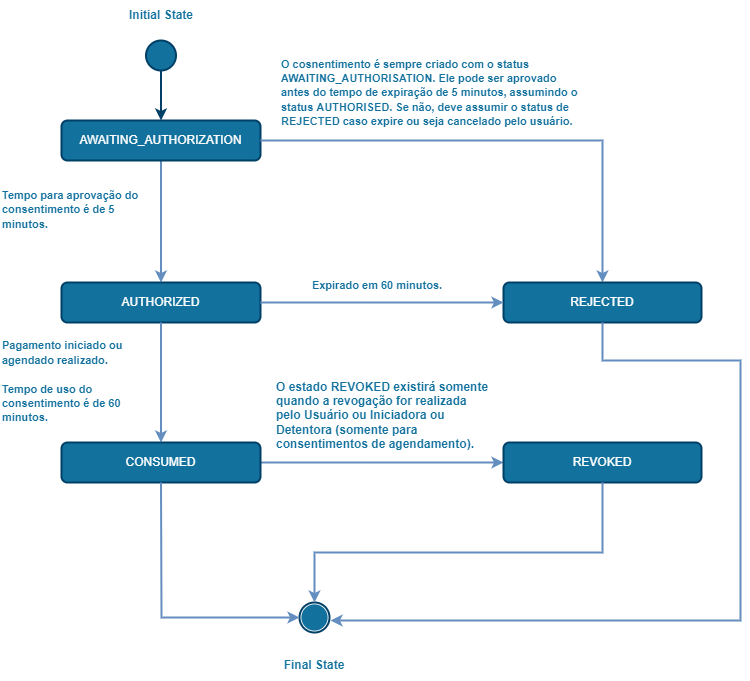

The diagram above was exported from draw.io. Its source (the exported page's mxGraphModel, read from the mxfile embedded in the PNG):
<mxGraphModel dx="1662" dy="794" grid="0" gridSize="10" guides="1" tooltips="1" connect="1" arrows="1" fold="1" page="1" pageScale="1" pageWidth="827" pageHeight="1169" math="0" shadow="0">
  <root>
    <mxCell id="0" />
    <mxCell id="1" parent="0" />
    <mxCell id="4CtO2fFRSHI9Y6XBT4mO-1" value="" style="endArrow=classic;html=1;rounded=0;strokeColor=#648EBF;strokeWidth=2;exitX=0.5;exitY=1;exitDx=0;exitDy=0;entryX=0.5;entryY=0;entryDx=0;entryDy=0;" parent="1" source="4CtO2fFRSHI9Y6XBT4mO-3" target="4CtO2fFRSHI9Y6XBT4mO-6" edge="1">
      <mxGeometry width="50" height="50" relative="1" as="geometry">
        <mxPoint x="226" y="220" as="sourcePoint" />
        <mxPoint x="226" y="310" as="targetPoint" />
      </mxGeometry>
    </mxCell>
    <mxCell id="4CtO2fFRSHI9Y6XBT4mO-2" value="" style="ellipse;whiteSpace=wrap;html=1;aspect=fixed;fillColor=#13719E;strokeWidth=2;strokeColor=#003F66;" parent="1" vertex="1">
      <mxGeometry x="205.5" y="80" width="30" height="30" as="geometry" />
    </mxCell>
    <mxCell id="4CtO2fFRSHI9Y6XBT4mO-3" value="&lt;font color=&quot;#ffffff&quot;&gt;AWAITING_AUTHORIZATION&lt;br&gt;&lt;/font&gt;" style="rounded=1;whiteSpace=wrap;html=1;strokeColor=#003F66;fillColor=#13719E;strokeWidth=2;" parent="1" vertex="1">
      <mxGeometry x="121" y="160" width="199" height="40" as="geometry" />
    </mxCell>
    <mxCell id="4CtO2fFRSHI9Y6XBT4mO-4" value="" style="endArrow=classic;html=1;rounded=0;strokeColor=#003F66;strokeWidth=2;entryX=0.5;entryY=0;entryDx=0;entryDy=0;exitX=0.5;exitY=1;exitDx=0;exitDy=0;" parent="1" source="4CtO2fFRSHI9Y6XBT4mO-2" target="4CtO2fFRSHI9Y6XBT4mO-3" edge="1">
      <mxGeometry width="50" height="50" relative="1" as="geometry">
        <mxPoint x="216" y="110" as="sourcePoint" />
        <mxPoint x="215.66" y="155" as="targetPoint" />
      </mxGeometry>
    </mxCell>
    <mxCell id="4CtO2fFRSHI9Y6XBT4mO-6" value="&lt;font color=&quot;#ffffff&quot;&gt;AUTHORIZED&lt;br&gt;&lt;/font&gt;" style="rounded=1;whiteSpace=wrap;html=1;strokeColor=#003F66;fillColor=#13719E;strokeWidth=2;" parent="1" vertex="1">
      <mxGeometry x="121" y="322" width="199" height="40" as="geometry" />
    </mxCell>
    <mxCell id="4CtO2fFRSHI9Y6XBT4mO-7" value="" style="endArrow=classic;html=1;rounded=0;strokeColor=#648EBF;strokeWidth=2;exitX=1;exitY=0.5;exitDx=0;exitDy=0;" parent="1" source="4CtO2fFRSHI9Y6XBT4mO-3" target="4CtO2fFRSHI9Y6XBT4mO-10" edge="1">
      <mxGeometry width="50" height="50" relative="1" as="geometry">
        <mxPoint x="466" y="190" as="sourcePoint" />
        <mxPoint x="590" y="320" as="targetPoint" />
        <Array as="points">
          <mxPoint x="400" y="180" />
          <mxPoint x="662" y="180" />
        </Array>
      </mxGeometry>
    </mxCell>
    <mxCell id="4CtO2fFRSHI9Y6XBT4mO-10" value="&lt;font color=&quot;#ffffff&quot;&gt;REJECTED&lt;br&gt;&lt;/font&gt;" style="rounded=1;whiteSpace=wrap;html=1;strokeColor=#003F66;fillColor=#13719E;strokeWidth=2;" parent="1" vertex="1">
      <mxGeometry x="563" y="322" width="198" height="40" as="geometry" />
    </mxCell>
    <mxCell id="4CtO2fFRSHI9Y6XBT4mO-11" value="" style="endArrow=classic;html=1;rounded=0;strokeColor=#648EBF;strokeWidth=2;exitX=0.5;exitY=1;exitDx=0;exitDy=0;" parent="1" source="4CtO2fFRSHI9Y6XBT4mO-6" target="4CtO2fFRSHI9Y6XBT4mO-13" edge="1">
      <mxGeometry width="50" height="50" relative="1" as="geometry">
        <mxPoint x="346" y="392" as="sourcePoint" />
        <mxPoint x="346" y="482" as="targetPoint" />
      </mxGeometry>
    </mxCell>
    <mxCell id="4CtO2fFRSHI9Y6XBT4mO-12" value="" style="endArrow=classic;html=1;rounded=0;strokeColor=#648EBF;strokeWidth=2;exitX=1;exitY=0.5;exitDx=0;exitDy=0;entryX=0;entryY=0.5;entryDx=0;entryDy=0;" parent="1" source="4CtO2fFRSHI9Y6XBT4mO-13" target="4CtO2fFRSHI9Y6XBT4mO-14" edge="1">
      <mxGeometry width="50" height="50" relative="1" as="geometry">
        <mxPoint x="406" y="462" as="sourcePoint" />
        <mxPoint x="406" y="552" as="targetPoint" />
      </mxGeometry>
    </mxCell>
    <mxCell id="4CtO2fFRSHI9Y6XBT4mO-13" value="&lt;font color=&quot;#ffffff&quot;&gt;CONSUMED&lt;br&gt;&lt;/font&gt;" style="rounded=1;whiteSpace=wrap;html=1;strokeColor=#003F66;fillColor=#13719E;strokeWidth=2;" parent="1" vertex="1">
      <mxGeometry x="121" y="482" width="199" height="40" as="geometry" />
    </mxCell>
    <mxCell id="4CtO2fFRSHI9Y6XBT4mO-14" value="&lt;font color=&quot;#ffffff&quot;&gt;REVOKED&lt;br&gt;&lt;/font&gt;" style="rounded=1;whiteSpace=wrap;html=1;strokeColor=#003F66;fillColor=#13719E;strokeWidth=2;" parent="1" vertex="1">
      <mxGeometry x="563" y="482" width="198" height="40" as="geometry" />
    </mxCell>
    <mxCell id="4CtO2fFRSHI9Y6XBT4mO-18" value="" style="group" parent="1" vertex="1" connectable="0">
      <mxGeometry x="359" y="642" width="30" height="30" as="geometry" />
    </mxCell>
    <mxCell id="4CtO2fFRSHI9Y6XBT4mO-16" value="" style="ellipse;whiteSpace=wrap;html=1;aspect=fixed;fontColor=#fff;strokeColor=#003F66;strokeWidth=2;fillColor=#FFF;" parent="4CtO2fFRSHI9Y6XBT4mO-18" vertex="1">
      <mxGeometry width="30" height="30" as="geometry" />
    </mxCell>
    <mxCell id="4CtO2fFRSHI9Y6XBT4mO-17" value="" style="ellipse;whiteSpace=wrap;html=1;aspect=fixed;fontColor=#fff;strokeColor=none;strokeWidth=2;fillColor=#13719E;" parent="4CtO2fFRSHI9Y6XBT4mO-18" vertex="1">
      <mxGeometry x="1.875" y="1.875" width="26.25" height="26.25" as="geometry" />
    </mxCell>
    <mxCell id="4CtO2fFRSHI9Y6XBT4mO-19" value="" style="endArrow=classic;html=1;rounded=0;strokeColor=#648EBF;strokeWidth=2;entryX=0;entryY=0.5;entryDx=0;entryDy=0;" parent="1" source="4CtO2fFRSHI9Y6XBT4mO-13" target="4CtO2fFRSHI9Y6XBT4mO-16" edge="1">
      <mxGeometry width="50" height="50" relative="1" as="geometry">
        <mxPoint x="220" y="572" as="sourcePoint" />
        <mxPoint x="350" y="652" as="targetPoint" />
        <Array as="points">
          <mxPoint x="221" y="657" />
        </Array>
      </mxGeometry>
    </mxCell>
    <mxCell id="4CtO2fFRSHI9Y6XBT4mO-22" value="" style="endArrow=classic;html=1;rounded=0;strokeColor=#648EBF;strokeWidth=2;exitX=0.5;exitY=1;exitDx=0;exitDy=0;entryX=0.5;entryY=0;entryDx=0;entryDy=0;" parent="1" source="4CtO2fFRSHI9Y6XBT4mO-14" target="4CtO2fFRSHI9Y6XBT4mO-16" edge="1">
      <mxGeometry width="50" height="50" relative="1" as="geometry">
        <mxPoint x="580.5" y="562" as="sourcePoint" />
        <mxPoint x="580.5" y="652" as="targetPoint" />
        <Array as="points">
          <mxPoint x="662" y="592" />
          <mxPoint x="374" y="592" />
        </Array>
      </mxGeometry>
    </mxCell>
    <mxCell id="4CtO2fFRSHI9Y6XBT4mO-23" value="&lt;b&gt;&lt;font color=&quot;#13719e&quot; style=&quot;font-size: 12px&quot;&gt;Initial State&lt;/font&gt;&lt;/b&gt;" style="text;html=1;strokeColor=none;fillColor=none;align=center;verticalAlign=middle;whiteSpace=wrap;rounded=0;fontColor=#fff;" parent="1" vertex="1">
      <mxGeometry x="180.5" y="40" width="80" height="30" as="geometry" />
    </mxCell>
    <mxCell id="4CtO2fFRSHI9Y6XBT4mO-24" value="&lt;div style=&quot;text-align: left&quot;&gt;&lt;b style=&quot;color: rgb(19 , 113 , 158)&quot;&gt;&lt;font style=&quot;font-size: 11px&quot;&gt;O cosnentimento é sempre criado com o status AWAITING_AUTHORISATION. Ele pode ser aprovado antes do tempo de expiração de 5 minutos, assumindo o status AUTHORISED. Se não, deve assumir o status de REJECTED caso expire ou seja cancelado pelo usuário.&lt;/font&gt;&lt;/b&gt;&lt;/div&gt;" style="text;html=1;strokeColor=none;fillColor=none;align=center;verticalAlign=middle;whiteSpace=wrap;rounded=0;fontColor=#fff;" parent="1" vertex="1">
      <mxGeometry x="340" y="87" width="300" height="90" as="geometry" />
    </mxCell>
    <mxCell id="4CtO2fFRSHI9Y6XBT4mO-25" value="&lt;div&gt;&lt;b style=&quot;color: rgb(19 , 113 , 158)&quot;&gt;&lt;font style=&quot;font-size: 11px&quot;&gt;Tempo para aprovação do consentimento é de 5 minutos.&lt;/font&gt;&lt;/b&gt;&lt;/div&gt;" style="text;html=1;strokeColor=none;fillColor=none;align=left;verticalAlign=middle;whiteSpace=wrap;rounded=0;fontColor=#fff;" parent="1" vertex="1">
      <mxGeometry x="60" y="209" width="150" height="80" as="geometry" />
    </mxCell>
    <mxCell id="4CtO2fFRSHI9Y6XBT4mO-26" value="&lt;div&gt;&lt;b style=&quot;color: rgb(19 , 113 , 158)&quot;&gt;&lt;font style=&quot;font-size: 11px&quot;&gt;Pagamento iniciado ou agendado realizado.&lt;/font&gt;&lt;/b&gt;&lt;/div&gt;&lt;div&gt;&lt;b style=&quot;color: rgb(19 , 113 , 158)&quot;&gt;&lt;font style=&quot;font-size: 11px&quot;&gt;&amp;nbsp;&lt;/font&gt;&lt;/b&gt;&lt;/div&gt;&lt;div&gt;&lt;b style=&quot;color: rgb(19 , 113 , 158)&quot;&gt;&lt;font style=&quot;font-size: 11px&quot;&gt;Tempo de uso do consentimento é de 60 minutos.&lt;/font&gt;&lt;/b&gt;&lt;/div&gt;" style="text;html=1;strokeColor=none;fillColor=none;align=left;verticalAlign=middle;whiteSpace=wrap;rounded=0;fontColor=#fff;" parent="1" vertex="1">
      <mxGeometry x="60" y="381" width="145.5" height="80" as="geometry" />
    </mxCell>
    <mxCell id="4CtO2fFRSHI9Y6XBT4mO-27" value="&lt;b&gt;&lt;font color=&quot;#13719e&quot; style=&quot;font-size: 12px&quot;&gt;Final State&lt;/font&gt;&lt;/b&gt;" style="text;html=1;strokeColor=none;fillColor=none;align=center;verticalAlign=middle;whiteSpace=wrap;rounded=0;fontColor=#fff;" parent="1" vertex="1">
      <mxGeometry x="334" y="690" width="80" height="30" as="geometry" />
    </mxCell>
    <mxCell id="4CtO2fFRSHI9Y6XBT4mO-30" value="" style="endArrow=classic;html=1;rounded=0;strokeColor=#648EBF;strokeWidth=2;exitX=1;exitY=0.5;exitDx=0;exitDy=0;entryX=0;entryY=0.5;entryDx=0;entryDy=0;" parent="1" source="4CtO2fFRSHI9Y6XBT4mO-6" target="4CtO2fFRSHI9Y6XBT4mO-10" edge="1">
      <mxGeometry width="50" height="50" relative="1" as="geometry">
        <mxPoint x="320" y="390" as="sourcePoint" />
        <mxPoint x="470" y="342" as="targetPoint" />
      </mxGeometry>
    </mxCell>
    <mxCell id="4CtO2fFRSHI9Y6XBT4mO-31" value="" style="endArrow=classic;html=1;rounded=0;strokeColor=#648EBF;strokeWidth=2;exitX=0.5;exitY=1;exitDx=0;exitDy=0;" parent="1" source="4CtO2fFRSHI9Y6XBT4mO-10" edge="1">
      <mxGeometry width="50" height="50" relative="1" as="geometry">
        <mxPoint x="581" y="360" as="sourcePoint" />
        <mxPoint x="390" y="660" as="targetPoint" />
        <Array as="points">
          <mxPoint x="662" y="400" />
          <mxPoint x="800" y="400" />
          <mxPoint x="800" y="660" />
        </Array>
      </mxGeometry>
    </mxCell>
    <mxCell id="4CtO2fFRSHI9Y6XBT4mO-32" value="&lt;div&gt;&lt;b style=&quot;color: rgb(19 , 113 , 158)&quot;&gt;&lt;font style=&quot;font-size: 11px&quot;&gt;Expirado em 60 minutos.&lt;/font&gt;&lt;/b&gt;&lt;/div&gt;" style="text;html=1;strokeColor=none;fillColor=none;align=center;verticalAlign=middle;whiteSpace=wrap;rounded=0;fontColor=#fff;" parent="1" vertex="1">
      <mxGeometry x="362" y="300" width="150" height="50" as="geometry" />
    </mxCell>
    <mxCell id="4CtO2fFRSHI9Y6XBT4mO-33" value="&lt;span id=&quot;docs-internal-guid-a3352dc5-7fff-6117-cbd4-99f1d27563a6&quot;&gt;&lt;span style=&quot;background-color: transparent ; vertical-align: baseline&quot;&gt;&lt;font style=&quot;font-size: 12px&quot; color=&quot;#13719e&quot;&gt;&lt;b&gt;O estado REVOKED existirá somente quando a revogação for realizada pelo Usuário ou Iniciadora ou Detentora (somente para consentimentos de agendamento).&lt;/b&gt;&lt;/font&gt;&lt;/span&gt;&lt;/span&gt;" style="text;html=1;strokeColor=none;fillColor=none;align=left;verticalAlign=middle;whiteSpace=wrap;rounded=0;fontColor=#fff;" parent="1" vertex="1">
      <mxGeometry x="334" y="412" width="220" height="86" as="geometry" />
    </mxCell>
  </root>
</mxGraphModel>